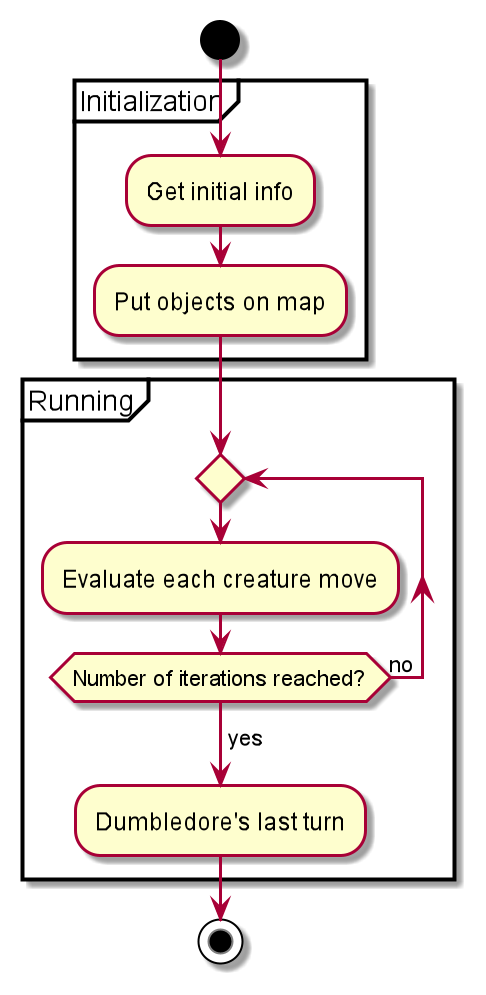

The diagram above was rendered by PlantUML. Its source (embedded in the PNG):
@startuml
'https://plantuml.com/activity-diagram-beta

start
partition Initialization {
    :Get initial info;
    :Put objects on map;
}
partition Running {
    repeat
        :Evaluate each creature move;
    repeat while (Number of iterations reached?) is (no)
    ->yes;
    :Dumbledore's last turn;
}

stop
@enduml